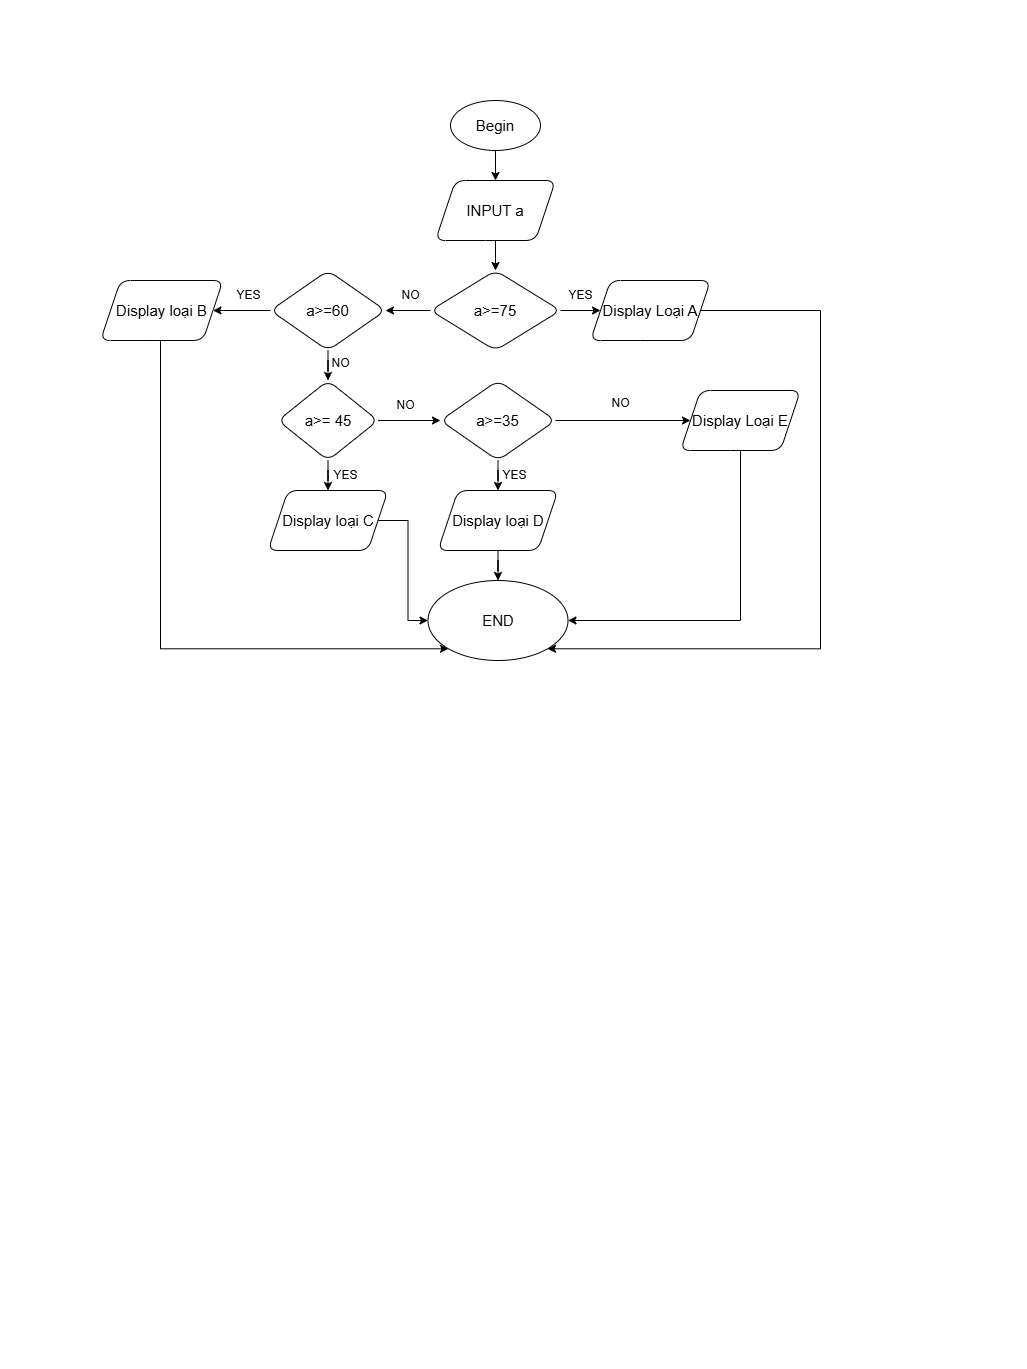

The diagram above was exported from draw.io. Its source (the exported page's mxGraphModel, read from the mxfile embedded in the PNG):
<mxGraphModel dx="1362" dy="524" grid="1" gridSize="10" guides="1" tooltips="1" connect="1" arrows="1" fold="1" page="1" pageScale="1" pageWidth="827" pageHeight="1169" math="0" shadow="0">
  <root>
    <mxCell id="WIyWlLk6GJQsqaUBKTNV-0" />
    <mxCell id="qo7Ixdr3T1WyVnP_JSif-25" value="doitien" style="" parent="WIyWlLk6GJQsqaUBKTNV-0" />
    <mxCell id="StOrWi5xbJo-H2DNnkTL-28" value="" style="edgeStyle=orthogonalEdgeStyle;rounded=0;orthogonalLoop=1;jettySize=auto;html=1;" edge="1" parent="qo7Ixdr3T1WyVnP_JSif-25" source="StOrWi5xbJo-H2DNnkTL-25" target="StOrWi5xbJo-H2DNnkTL-27">
      <mxGeometry relative="1" as="geometry" />
    </mxCell>
    <mxCell id="StOrWi5xbJo-H2DNnkTL-25" value="INPUT a" style="shape=parallelogram;perimeter=parallelogramPerimeter;whiteSpace=wrap;html=1;fixedSize=1;fontSize=15;spacingTop=0;spacingBottom=0;rounded=1;" vertex="1" parent="qo7Ixdr3T1WyVnP_JSif-25">
      <mxGeometry x="335" y="80" width="120" height="60" as="geometry" />
    </mxCell>
    <mxCell id="StOrWi5xbJo-H2DNnkTL-30" value="" style="edgeStyle=orthogonalEdgeStyle;rounded=0;orthogonalLoop=1;jettySize=auto;html=1;" edge="1" parent="qo7Ixdr3T1WyVnP_JSif-25" source="StOrWi5xbJo-H2DNnkTL-27" target="StOrWi5xbJo-H2DNnkTL-29">
      <mxGeometry relative="1" as="geometry" />
    </mxCell>
    <mxCell id="StOrWi5xbJo-H2DNnkTL-32" value="" style="edgeStyle=orthogonalEdgeStyle;rounded=0;orthogonalLoop=1;jettySize=auto;html=1;" edge="1" parent="qo7Ixdr3T1WyVnP_JSif-25" source="StOrWi5xbJo-H2DNnkTL-27" target="StOrWi5xbJo-H2DNnkTL-31">
      <mxGeometry relative="1" as="geometry" />
    </mxCell>
    <mxCell id="StOrWi5xbJo-H2DNnkTL-27" value="a&amp;gt;=75" style="rhombus;whiteSpace=wrap;html=1;fontSize=15;spacingTop=0;spacingBottom=0;rounded=1;" vertex="1" parent="qo7Ixdr3T1WyVnP_JSif-25">
      <mxGeometry x="330" y="170" width="130" height="80" as="geometry" />
    </mxCell>
    <mxCell id="StOrWi5xbJo-H2DNnkTL-49" style="edgeStyle=orthogonalEdgeStyle;rounded=0;orthogonalLoop=1;jettySize=auto;html=1;entryX=1;entryY=1;entryDx=0;entryDy=0;" edge="1" parent="qo7Ixdr3T1WyVnP_JSif-25" source="StOrWi5xbJo-H2DNnkTL-29" target="StOrWi5xbJo-H2DNnkTL-45">
      <mxGeometry relative="1" as="geometry">
        <Array as="points">
          <mxPoint x="720" y="210" />
          <mxPoint x="720" y="548" />
        </Array>
      </mxGeometry>
    </mxCell>
    <mxCell id="StOrWi5xbJo-H2DNnkTL-29" value="Display Loại A" style="shape=parallelogram;perimeter=parallelogramPerimeter;whiteSpace=wrap;html=1;fixedSize=1;fontSize=15;spacingTop=0;spacingBottom=0;rounded=1;" vertex="1" parent="qo7Ixdr3T1WyVnP_JSif-25">
      <mxGeometry x="490" y="180" width="120" height="60" as="geometry" />
    </mxCell>
    <mxCell id="StOrWi5xbJo-H2DNnkTL-34" value="" style="edgeStyle=orthogonalEdgeStyle;rounded=0;orthogonalLoop=1;jettySize=auto;html=1;" edge="1" parent="qo7Ixdr3T1WyVnP_JSif-25" source="StOrWi5xbJo-H2DNnkTL-31" target="StOrWi5xbJo-H2DNnkTL-33">
      <mxGeometry relative="1" as="geometry" />
    </mxCell>
    <mxCell id="StOrWi5xbJo-H2DNnkTL-36" value="" style="edgeStyle=orthogonalEdgeStyle;rounded=0;orthogonalLoop=1;jettySize=auto;html=1;" edge="1" parent="qo7Ixdr3T1WyVnP_JSif-25" source="StOrWi5xbJo-H2DNnkTL-31" target="StOrWi5xbJo-H2DNnkTL-35">
      <mxGeometry relative="1" as="geometry" />
    </mxCell>
    <mxCell id="StOrWi5xbJo-H2DNnkTL-31" value="a&amp;gt;=60" style="rhombus;whiteSpace=wrap;html=1;fontSize=15;spacingTop=0;spacingBottom=0;rounded=1;" vertex="1" parent="qo7Ixdr3T1WyVnP_JSif-25">
      <mxGeometry x="170" y="170" width="115" height="80" as="geometry" />
    </mxCell>
    <mxCell id="StOrWi5xbJo-H2DNnkTL-50" style="edgeStyle=orthogonalEdgeStyle;rounded=0;orthogonalLoop=1;jettySize=auto;html=1;entryX=0;entryY=1;entryDx=0;entryDy=0;" edge="1" parent="qo7Ixdr3T1WyVnP_JSif-25" source="StOrWi5xbJo-H2DNnkTL-33" target="StOrWi5xbJo-H2DNnkTL-45">
      <mxGeometry relative="1" as="geometry">
        <Array as="points">
          <mxPoint x="60" y="548" />
        </Array>
      </mxGeometry>
    </mxCell>
    <mxCell id="StOrWi5xbJo-H2DNnkTL-33" value="Display loại B" style="shape=parallelogram;perimeter=parallelogramPerimeter;whiteSpace=wrap;html=1;fixedSize=1;fontSize=15;spacingTop=0;spacingBottom=0;rounded=1;" vertex="1" parent="qo7Ixdr3T1WyVnP_JSif-25">
      <mxGeometry y="180" width="122.5" height="60" as="geometry" />
    </mxCell>
    <mxCell id="StOrWi5xbJo-H2DNnkTL-38" value="" style="edgeStyle=orthogonalEdgeStyle;rounded=0;orthogonalLoop=1;jettySize=auto;html=1;" edge="1" parent="qo7Ixdr3T1WyVnP_JSif-25" source="StOrWi5xbJo-H2DNnkTL-35" target="StOrWi5xbJo-H2DNnkTL-37">
      <mxGeometry relative="1" as="geometry" />
    </mxCell>
    <mxCell id="StOrWi5xbJo-H2DNnkTL-40" value="" style="edgeStyle=orthogonalEdgeStyle;rounded=0;orthogonalLoop=1;jettySize=auto;html=1;" edge="1" parent="qo7Ixdr3T1WyVnP_JSif-25" source="StOrWi5xbJo-H2DNnkTL-35" target="StOrWi5xbJo-H2DNnkTL-39">
      <mxGeometry relative="1" as="geometry" />
    </mxCell>
    <mxCell id="StOrWi5xbJo-H2DNnkTL-35" value="a&amp;gt;= 45" style="rhombus;whiteSpace=wrap;html=1;fontSize=15;spacingTop=0;spacingBottom=0;rounded=1;" vertex="1" parent="qo7Ixdr3T1WyVnP_JSif-25">
      <mxGeometry x="177.5" y="280" width="100" height="80" as="geometry" />
    </mxCell>
    <mxCell id="StOrWi5xbJo-H2DNnkTL-47" style="edgeStyle=orthogonalEdgeStyle;rounded=0;orthogonalLoop=1;jettySize=auto;html=1;entryX=0;entryY=0.5;entryDx=0;entryDy=0;" edge="1" parent="qo7Ixdr3T1WyVnP_JSif-25" source="StOrWi5xbJo-H2DNnkTL-37" target="StOrWi5xbJo-H2DNnkTL-45">
      <mxGeometry relative="1" as="geometry" />
    </mxCell>
    <mxCell id="StOrWi5xbJo-H2DNnkTL-37" value="Display loại C" style="shape=parallelogram;perimeter=parallelogramPerimeter;whiteSpace=wrap;html=1;fixedSize=1;fontSize=15;spacingTop=0;spacingBottom=0;rounded=1;" vertex="1" parent="qo7Ixdr3T1WyVnP_JSif-25">
      <mxGeometry x="167.5" y="390" width="120" height="60" as="geometry" />
    </mxCell>
    <mxCell id="StOrWi5xbJo-H2DNnkTL-42" value="" style="edgeStyle=orthogonalEdgeStyle;rounded=0;orthogonalLoop=1;jettySize=auto;html=1;" edge="1" parent="qo7Ixdr3T1WyVnP_JSif-25" source="StOrWi5xbJo-H2DNnkTL-39" target="StOrWi5xbJo-H2DNnkTL-41">
      <mxGeometry relative="1" as="geometry" />
    </mxCell>
    <mxCell id="StOrWi5xbJo-H2DNnkTL-44" value="" style="edgeStyle=orthogonalEdgeStyle;rounded=0;orthogonalLoop=1;jettySize=auto;html=1;" edge="1" parent="qo7Ixdr3T1WyVnP_JSif-25" source="StOrWi5xbJo-H2DNnkTL-39" target="StOrWi5xbJo-H2DNnkTL-43">
      <mxGeometry relative="1" as="geometry" />
    </mxCell>
    <mxCell id="StOrWi5xbJo-H2DNnkTL-39" value="a&amp;gt;=35" style="rhombus;whiteSpace=wrap;html=1;fontSize=15;spacingTop=0;spacingBottom=0;rounded=1;" vertex="1" parent="qo7Ixdr3T1WyVnP_JSif-25">
      <mxGeometry x="340" y="280" width="115" height="80" as="geometry" />
    </mxCell>
    <mxCell id="StOrWi5xbJo-H2DNnkTL-46" value="" style="edgeStyle=orthogonalEdgeStyle;rounded=0;orthogonalLoop=1;jettySize=auto;html=1;" edge="1" parent="qo7Ixdr3T1WyVnP_JSif-25" source="StOrWi5xbJo-H2DNnkTL-41" target="StOrWi5xbJo-H2DNnkTL-45">
      <mxGeometry relative="1" as="geometry" />
    </mxCell>
    <mxCell id="StOrWi5xbJo-H2DNnkTL-41" value="Display loại D" style="shape=parallelogram;perimeter=parallelogramPerimeter;whiteSpace=wrap;html=1;fixedSize=1;fontSize=15;spacingTop=0;spacingBottom=0;rounded=1;" vertex="1" parent="qo7Ixdr3T1WyVnP_JSif-25">
      <mxGeometry x="337.5" y="390" width="120" height="60" as="geometry" />
    </mxCell>
    <mxCell id="StOrWi5xbJo-H2DNnkTL-48" style="edgeStyle=orthogonalEdgeStyle;rounded=0;orthogonalLoop=1;jettySize=auto;html=1;entryX=1;entryY=0.5;entryDx=0;entryDy=0;" edge="1" parent="qo7Ixdr3T1WyVnP_JSif-25" source="StOrWi5xbJo-H2DNnkTL-43" target="StOrWi5xbJo-H2DNnkTL-45">
      <mxGeometry relative="1" as="geometry">
        <Array as="points">
          <mxPoint x="640" y="520" />
        </Array>
      </mxGeometry>
    </mxCell>
    <mxCell id="StOrWi5xbJo-H2DNnkTL-43" value="Display Loại E" style="shape=parallelogram;perimeter=parallelogramPerimeter;whiteSpace=wrap;html=1;fixedSize=1;fontSize=15;spacingTop=0;spacingBottom=0;rounded=1;" vertex="1" parent="qo7Ixdr3T1WyVnP_JSif-25">
      <mxGeometry x="580" y="290" width="120" height="60" as="geometry" />
    </mxCell>
    <mxCell id="StOrWi5xbJo-H2DNnkTL-45" value="END" style="ellipse;whiteSpace=wrap;html=1;fontSize=15;spacingTop=0;spacingBottom=0;rounded=1;" vertex="1" parent="qo7Ixdr3T1WyVnP_JSif-25">
      <mxGeometry x="327.5" y="480" width="140" height="80" as="geometry" />
    </mxCell>
    <mxCell id="StOrWi5xbJo-H2DNnkTL-51" value="YES" style="text;html=1;align=center;verticalAlign=middle;resizable=0;points=[];autosize=1;strokeColor=none;fillColor=none;" vertex="1" parent="qo7Ixdr3T1WyVnP_JSif-25">
      <mxGeometry x="455" y="180" width="50" height="30" as="geometry" />
    </mxCell>
    <mxCell id="StOrWi5xbJo-H2DNnkTL-52" value="NO" style="text;html=1;align=center;verticalAlign=middle;resizable=0;points=[];autosize=1;strokeColor=none;fillColor=none;" vertex="1" parent="qo7Ixdr3T1WyVnP_JSif-25">
      <mxGeometry x="290" y="180" width="40" height="30" as="geometry" />
    </mxCell>
    <mxCell id="StOrWi5xbJo-H2DNnkTL-53" value="YES" style="text;html=1;align=center;verticalAlign=middle;resizable=0;points=[];autosize=1;strokeColor=none;fillColor=none;" vertex="1" parent="qo7Ixdr3T1WyVnP_JSif-25">
      <mxGeometry x="122.5" y="180" width="50" height="30" as="geometry" />
    </mxCell>
    <mxCell id="StOrWi5xbJo-H2DNnkTL-54" value="NO" style="text;html=1;align=center;verticalAlign=middle;resizable=0;points=[];autosize=1;strokeColor=none;fillColor=none;" vertex="1" parent="qo7Ixdr3T1WyVnP_JSif-25">
      <mxGeometry x="220" y="248" width="40" height="30" as="geometry" />
    </mxCell>
    <mxCell id="StOrWi5xbJo-H2DNnkTL-55" value="YES" style="text;html=1;align=center;verticalAlign=middle;resizable=0;points=[];autosize=1;strokeColor=none;fillColor=none;" vertex="1" parent="qo7Ixdr3T1WyVnP_JSif-25">
      <mxGeometry x="220" y="360" width="50" height="30" as="geometry" />
    </mxCell>
    <mxCell id="StOrWi5xbJo-H2DNnkTL-56" value="YES" style="text;html=1;align=center;verticalAlign=middle;resizable=0;points=[];autosize=1;strokeColor=none;fillColor=none;" vertex="1" parent="qo7Ixdr3T1WyVnP_JSif-25">
      <mxGeometry x="389" y="360" width="50" height="30" as="geometry" />
    </mxCell>
    <mxCell id="StOrWi5xbJo-H2DNnkTL-57" value="NO" style="text;html=1;align=center;verticalAlign=middle;resizable=0;points=[];autosize=1;strokeColor=none;fillColor=none;" vertex="1" parent="qo7Ixdr3T1WyVnP_JSif-25">
      <mxGeometry x="285" y="290" width="40" height="30" as="geometry" />
    </mxCell>
    <mxCell id="StOrWi5xbJo-H2DNnkTL-58" value="NO" style="text;html=1;align=center;verticalAlign=middle;resizable=0;points=[];autosize=1;strokeColor=none;fillColor=none;" vertex="1" parent="qo7Ixdr3T1WyVnP_JSif-25">
      <mxGeometry x="500" y="288" width="40" height="30" as="geometry" />
    </mxCell>
    <mxCell id="WIyWlLk6GJQsqaUBKTNV-1" parent="WIyWlLk6GJQsqaUBKTNV-0" />
    <mxCell id="qo7Ixdr3T1WyVnP_JSif-0" value="" style="endArrow=block;html=1;rounded=0;endFill=0;edgeStyle=orthogonalEdgeStyle;" parent="WIyWlLk6GJQsqaUBKTNV-1" edge="1">
      <mxGeometry width="50" height="50" relative="1" as="geometry">
        <mxPoint x="620" y="240" as="sourcePoint" />
        <mxPoint x="620" y="240" as="targetPoint" />
      </mxGeometry>
    </mxCell>
    <mxCell id="StOrWi5xbJo-H2DNnkTL-26" value="" style="edgeStyle=orthogonalEdgeStyle;rounded=0;orthogonalLoop=1;jettySize=auto;html=1;" edge="1" parent="WIyWlLk6GJQsqaUBKTNV-1" source="qo7Ixdr3T1WyVnP_JSif-1" target="StOrWi5xbJo-H2DNnkTL-25">
      <mxGeometry relative="1" as="geometry" />
    </mxCell>
    <mxCell id="qo7Ixdr3T1WyVnP_JSif-1" value="Begin" style="ellipse;whiteSpace=wrap;html=1;align=center;verticalAlign=middle;fontSize=15;spacingTop=0;spacingBottom=0;labelPosition=center;verticalLabelPosition=middle;" parent="WIyWlLk6GJQsqaUBKTNV-1" vertex="1">
      <mxGeometry x="350" width="90" height="50" as="geometry" />
    </mxCell>
  </root>
</mxGraphModel>